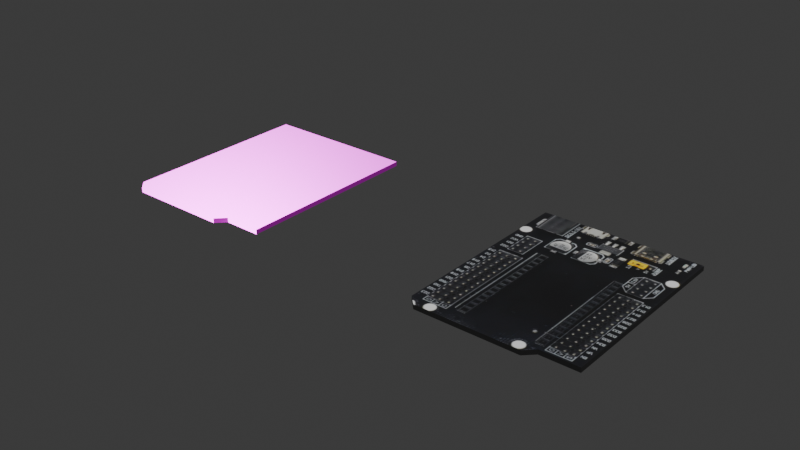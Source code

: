 # Source: the_shild.blend  (saved by Blender 4.1.23; exported with 4.5.12 LTS)
import bpy
from mathutils import Matrix  # noqa: F401  (used for matrix-valued properties, if any)

bpy.ops.wm.read_factory_settings(use_empty=True)
scene = bpy.context.scene
scene.name = 'Scene'

# ---- collections
col_collection = bpy.data.collections.new('Collection'); scene.collection.children.link(col_collection)

# ---- images (referenced by path relative to the original .blend; pixels are not part of the script)
import os
ASSET_DIR = os.environ.get("B2B_ASSET_DIR", "")  # directory of the original .blend (textures are referenced by path, not embedded)
HERE = os.path.dirname(os.path.abspath(__file__))  # packed textures are extracted next to this script under _unpacked/

def load_image(name, relpath, width, height, colorspace="sRGB"):
    """Load a texture the original file referenced (path relative to the .blend, or extracted next to this script)."""
    p = next((c for c in (os.path.join(HERE, relpath), os.path.join(ASSET_DIR, relpath)) if relpath and os.path.exists(c)), "")
    if p:
        img = bpy.data.images.load(p, check_existing=True)
        img.name = name
    else:  # same state as the original file: an image datablock whose file is absent (Cycles renders it pink)
        img = bpy.data.images.new(name, width, height)
        img.source = "FILE"
        img.filepath = "//" + (relpath or name)
    img.colorspace_settings.name = colorspace
    return img
img_front = load_image('Front', '_unpacked/Front.cc0edede.png', 535, 426, 'sRGB')
img_shield_base_color = load_image('shield_base_color', 'shield_base_color.png', 1024, 1024, 'sRGB')
img_shield_metallic = load_image('shield_metallic', 'shield_metallic.png', 1024, 1024, 'sRGB')
img_shield_roughness = load_image('shield_roughness', 'shield_roughness.png', 1024, 1024, 'sRGB')
img_shield_normal_tangent = load_image('shield_normal_tangent', 'shield_normal_tangent.png', 1024, 1024, 'Non-Color')

# ---- materials (node trees are filled in below, after node groups)
mat_base = bpy.data.materials.new('Base')
mat_base.use_transparent_shadow = False
mat_front = bpy.data.materials.new('Front')
mat_front.use_transparent_shadow = False
mat_full = bpy.data.materials.new('Full')
mat_full.use_transparent_shadow = False

# ---- material node trees
mat_base.use_nodes = True; mat_base.node_tree.nodes.clear()
_N = mat_base.node_tree.nodes; _L = mat_base.node_tree.links
n0 = _N.new('ShaderNodeBsdfPrincipled'); n0.name = 'Principled BSDF'; n0.location = (10, 300)
n0.inputs[0].default_value = (0.0, 0.0, 0.0, 1.0)
n0.inputs[2].default_value = 1.0
n1 = _N.new('ShaderNodeOutputMaterial'); n1.name = 'Material Output'; n1.location = (300, 300)
_L.new(n0.outputs[0], n1.inputs[0])
n1.is_active_output = True
mat_front.use_nodes = True; mat_front.node_tree.nodes.clear()
_N = mat_front.node_tree.nodes; _L = mat_front.node_tree.links
n0 = _N.new('ShaderNodeBsdfPrincipled'); n0.name = 'Principled BSDF'; n0.location = (10, 300)
n0.inputs[2].default_value = 1.0
n1 = _N.new('ShaderNodeOutputMaterial'); n1.name = 'Material Output'; n1.location = (300, 300)
n2 = _N.new('ShaderNodeTexImage'); n2.name = 'Image Texture'; n2.location = (-299, 256)
n2.image = img_front
_L.new(n0.outputs[0], n1.inputs[0])
_L.new(n2.outputs[0], n0.inputs[0])
n1.is_active_output = True
mat_full.use_nodes = True; mat_full.node_tree.nodes.clear()
_N = mat_full.node_tree.nodes; _L = mat_full.node_tree.links
n0 = _N.new('ShaderNodeBsdfPrincipled'); n0.name = 'Principled BSDF'; n0.location = (10, 300)
n1 = _N.new('ShaderNodeOutputMaterial'); n1.name = 'Material Output'; n1.location = (300, 300)
n2 = _N.new('ShaderNodeTexImage'); n2.name = 'Image Texture'; n2.location = (-404, 299)
n2.image = img_shield_base_color
n3 = _N.new('ShaderNodeTexImage'); n3.name = 'Image Texture.001'; n3.location = (447, 34)
n3.image = img_shield_metallic
n4 = _N.new('ShaderNodeTexImage'); n4.name = 'Image Texture.002'; n4.location = (739, 99)
n4.image = img_shield_roughness
n5 = _N.new('ShaderNodeTexImage'); n5.name = 'Image Texture.003'; n5.location = (-576, -91)
n5.image = img_shield_normal_tangent
n6 = _N.new('ShaderNodeNormalMap'); n6.name = 'Normal Map'; n6.location = (-266, -43)
_L.new(n0.outputs[0], n1.inputs[0])
_L.new(n2.outputs[0], n0.inputs[0])
_L.new(n3.outputs[0], n0.inputs[1])
_L.new(n4.outputs[0], n0.inputs[2])
_L.new(n5.outputs[0], n6.inputs[1])
_L.new(n6.outputs[0], n0.inputs[5])
n1.is_active_output = True

# ---- world
world_world = bpy.data.worlds.new('World'); scene.world = world_world
world_world.use_nodes = True; world_world.node_tree.nodes.clear()
_N = world_world.node_tree.nodes; _L = world_world.node_tree.links
n0 = _N.new('ShaderNodeOutputWorld'); n0.name = 'World Output'; n0.location = (300, 300)
n1 = _N.new('ShaderNodeBackground'); n1.name = 'Background'; n1.location = (10, 300)
n1.inputs[0].default_value = (0.05088, 0.05088, 0.05088, 1.0)
_L.new(n1.outputs[0], n0.inputs[0])
n0.is_active_output = True
world_world.color = (0.05088, 0.05088, 0.05088)
world_world.use_sun_shadow = False
world_world.sun_shadow_jitter_overblur = 0.0

# ---- meshes
me_x = bpy.data.meshes.new('Шилд (плата расширения)')
me_x.from_pydata([(-0.0255, -0.03, 0.0015), (-0.0255, -0.03, 0.0), (-0.0225, -0.033, 0.0), (-0.0225, -0.033, 0.0015), (0.0105, -0.033, 0.0), (0.0105, -0.033, 0.0015), (0.0135, -0.03, 0.0), (0.0135, -0.03, 0.0015), (0.0255, -0.03, 0.0), (0.0255, -0.03, 0.0015), (0.0255, 0.02, 0.0), (0.0255, 0.033, 0.0), (0.0255, 0.033, 0.0015), (0.0255, 0.02, 0.0015), (-0.0245, 0.033, 0.0), (-0.0255, 0.033, 0.0), (-0.0255, 0.033, 0.0015), (-0.0245, 0.033, 0.0015), (-0.0255, -0.017, 0.0), (-0.0255, -0.017, 0.0015)], [], [(0, 1, 2), (2, 3, 0), (3, 2, 4), (4, 5, 3), (5, 4, 6), (6, 7, 5), (7, 6, 8), (8, 9, 7), (9, 8, 10), (10, 11, 12), (12, 13, 10), (13, 9, 10), (12, 11, 14), (14, 15, 16), (16, 17, 14), (17, 12, 14), (16, 15, 18), (18, 1, 0), (0, 19, 18), (19, 16, 18), (19, 0, 3), (3, 5, 19), (5, 7, 19), (7, 9, 13), (13, 12, 17), (17, 16, 19), (19, 7, 13), (13, 17, 19), (18, 2, 1), (14, 11, 10), (18, 14, 10), (6, 4, 18), (18, 15, 14), (6, 18, 10), (4, 2, 18), (10, 8, 6)])
me_x.polygons.foreach_set('use_smooth', [True] * 36)
me_x.polygons.foreach_set('material_index', [0, 0, 0, 0, 0, 0, 0, 0, 0, 0, 0, 0, 0, 0, 0, 0, 0, 0, 0, 0, 1, 1, 1, 1, 1, 1, 1, 1, 0, 0, 0, 0, 0, 0, 0, 0])
_k = set([(0, 1), (0, 3), (0, 19), (1, 2), (1, 18), (2, 3), (2, 4), (3, 5), (4, 5), (4, 6), (5, 7), (6, 7), (6, 8), (7, 9), (8, 9), (8, 10), (9, 13), (10, 11), (11, 12), (11, 14), (12, 13), (12, 17), (14, 15), (15, 16), (15, 18), (16, 17), (16, 19)])
me_x.attributes.new('sharp_edge', 'BOOLEAN', 'EDGE').data.foreach_set('value', [ (min(e.vertices), max(e.vertices)) in _k for e in me_x.edges])
_uv = me_x.uv_layers.new(name='UVMap')
_uv.uv.foreach_set('vector', [0.01421, 0.659, 0.0001505, 0.659, 0.0001505, 0.6192, 0.0001505, 0.6192, 0.01421, 0.6192, 0.01421, 0.659, 0.4927, 0.9286, 0.4786, 0.9286, 0.4786, 0.6192, 0.4786, 0.6192, 0.4927, 0.6192, 0.4927, 0.9286, 0.02858, 0.659, 0.01451, 0.659, 0.01451, 0.6192, 0.01451, 0.6192, 0.02858, 0.6192, 0.02858, 0.659, 0.4783, 0.7317, 0.4642, 0.7317, 0.4642, 0.6192, 0.4642, 0.6192, 0.4783, 0.6192, 0.4783, 0.7317, 0.9571, 0.0001505, 0.9711, 0.0001505, 0.9711, 0.4689, 0.9711, 0.4689, 0.9711, 0.5908, 0.9571, 0.5908, 0.9571, 0.5908, 0.9571, 0.4689, 0.9711, 0.4689, 0.9571, 0.4689, 0.9571, 0.0001505, 0.9711, 0.4689, 0.9858, 0.0001505, 0.9998, 0.0001505, 0.9998, 0.4689, 0.9998, 0.4689, 0.9998, 0.4783, 0.9858, 0.4783, 0.9858, 0.4783, 0.9858, 0.4689, 0.9998, 0.4689, 0.9858, 0.4689, 0.9858, 0.0001505, 0.9998, 0.4689, 0.9855, 0.5908, 0.9714, 0.5908, 0.9714, 0.122, 0.9714, 0.122, 0.9714, 0.0001505, 0.9855, 0.0001505, 0.9855, 0.0001505, 0.9855, 0.122, 0.9714, 0.122, 0.9855, 0.122, 0.9855, 0.5908, 0.9714, 0.122, 0.0001505, 0.1502, 0.0001506, 0.02828, 0.02828, 0.0001505, 0.02828, 0.0001505, 0.3377, 0.0001506, 0.0001505, 0.1502, 0.3377, 0.0001506, 0.3658, 0.02828, 0.0001505, 0.1502, 0.3658, 0.02828, 0.4783, 0.02828, 0.4783, 0.4971, 0.4783, 0.4971, 0.4783, 0.6189, 0.009526, 0.6189, 0.009526, 0.6189, 0.0001505, 0.6189, 0.0001505, 0.1502, 0.0001505, 0.1502, 0.3658, 0.02828, 0.4783, 0.4971, 0.4783, 0.4971, 0.009526, 0.6189, 0.0001505, 0.1502, 0.4786, 0.4689, 0.5067, 0.6189, 0.4786, 0.5908, 0.488, 0.0001506, 0.9568, 0.0001506, 0.9568, 0.122, 0.4786, 0.4689, 0.488, 0.0001506, 0.9568, 0.122, 0.8442, 0.5908, 0.8161, 0.6189, 0.4786, 0.4689, 0.4786, 0.4689, 0.4786, 0.0001506, 0.488, 0.0001506, 0.8442, 0.5908, 0.4786, 0.4689, 0.9568, 0.122, 0.8161, 0.6189, 0.5067, 0.6189, 0.4786, 0.4689, 0.9568, 0.122, 0.9568, 0.5908, 0.8442, 0.5908])
me_x.materials.append(mat_base)
me_x.materials.append(mat_front)
me_x.update()
me_001 = bpy.data.meshes.new('Шилд (плата расширения).001')
me_001.from_pydata([(-0.0255, -0.03, 0.0015), (-0.0255, -0.03, 0.0), (-0.0225, -0.033, 0.0), (-0.0225, -0.033, 0.0015), (0.0105, -0.033, 0.0), (0.0105, -0.033, 0.0015), (0.0135, -0.03, 0.0), (0.0135, -0.03, 0.0015), (0.0255, -0.03, 0.0), (0.0255, -0.03, 0.0015), (0.0255, 0.02, 0.0), (0.0255, 0.033, 0.0), (0.0255, 0.033, 0.0015), (0.0255, 0.02, 0.0015), (-0.0245, 0.033, 0.0), (-0.0255, 0.033, 0.0), (-0.0255, 0.033, 0.0015), (-0.0245, 0.033, 0.0015), (-0.0255, -0.017, 0.0), (-0.0255, -0.017, 0.0015)], [], [(0, 1, 2), (2, 3, 0), (3, 2, 4), (4, 5, 3), (5, 4, 6), (6, 7, 5), (7, 6, 8), (8, 9, 7), (9, 8, 10), (10, 11, 12), (12, 13, 10), (13, 9, 10), (12, 11, 14), (14, 15, 16), (16, 17, 14), (17, 12, 14), (16, 15, 18), (18, 1, 0), (0, 19, 18), (19, 16, 18), (19, 0, 3), (3, 5, 19), (5, 7, 19), (7, 9, 13), (13, 12, 17), (17, 16, 19), (19, 7, 13), (13, 17, 19), (18, 2, 1), (14, 11, 10), (18, 14, 10), (6, 4, 18), (18, 15, 14), (6, 18, 10), (4, 2, 18), (10, 8, 6)])
me_001.polygons.foreach_set('use_smooth', [True] * 36)
_k = set([(0, 1), (0, 3), (0, 19), (1, 2), (1, 18), (2, 3), (2, 4), (3, 5), (4, 5), (4, 6), (5, 7), (6, 7), (6, 8), (7, 9), (8, 9), (8, 10), (9, 13), (10, 11), (11, 12), (11, 14), (12, 13), (12, 17), (14, 15), (15, 16), (15, 18), (16, 17), (16, 19)])
me_001.attributes.new('sharp_edge', 'BOOLEAN', 'EDGE').data.foreach_set('value', [ (min(e.vertices), max(e.vertices)) in _k for e in me_001.edges])
_uv = me_001.uv_layers.new(name='UVMap')
_uv.uv.foreach_set('vector', [0.01421, 0.659, 0.0001505, 0.659, 0.0001505, 0.6192, 0.0001505, 0.6192, 0.01421, 0.6192, 0.01421, 0.659, 0.4927, 0.9286, 0.4786, 0.9286, 0.4786, 0.6192, 0.4786, 0.6192, 0.4927, 0.6192, 0.4927, 0.9286, 0.02858, 0.659, 0.01451, 0.659, 0.01451, 0.6192, 0.01451, 0.6192, 0.02858, 0.6192, 0.02858, 0.659, 0.4783, 0.7317, 0.4642, 0.7317, 0.4642, 0.6192, 0.4642, 0.6192, 0.4783, 0.6192, 0.4783, 0.7317, 0.9571, 0.0001505, 0.9711, 0.0001505, 0.9711, 0.4689, 0.9711, 0.4689, 0.9711, 0.5908, 0.9571, 0.5908, 0.9571, 0.5908, 0.9571, 0.4689, 0.9711, 0.4689, 0.9571, 0.4689, 0.9571, 0.0001505, 0.9711, 0.4689, 0.9858, 0.0001505, 0.9998, 0.0001505, 0.9998, 0.4689, 0.9998, 0.4689, 0.9998, 0.4783, 0.9858, 0.4783, 0.9858, 0.4783, 0.9858, 0.4689, 0.9998, 0.4689, 0.9858, 0.4689, 0.9858, 0.0001505, 0.9998, 0.4689, 0.9855, 0.5908, 0.9714, 0.5908, 0.9714, 0.122, 0.9714, 0.122, 0.9714, 0.0001505, 0.9855, 0.0001505, 0.9855, 0.0001505, 0.9855, 0.122, 0.9714, 0.122, 0.9855, 0.122, 0.9855, 0.5908, 0.9714, 0.122, 0.0001505, 0.1502, 0.0001506, 0.02828, 0.02828, 0.0001505, 0.02828, 0.0001505, 0.3377, 0.0001506, 0.0001505, 0.1502, 0.3377, 0.0001506, 0.3658, 0.02828, 0.0001505, 0.1502, 0.3658, 0.02828, 0.4783, 0.02828, 0.4783, 0.4971, 0.4783, 0.4971, 0.4783, 0.6189, 0.009526, 0.6189, 0.009526, 0.6189, 0.0001505, 0.6189, 0.0001505, 0.1502, 0.0001505, 0.1502, 0.3658, 0.02828, 0.4783, 0.4971, 0.4783, 0.4971, 0.009526, 0.6189, 0.0001505, 0.1502, 0.4786, 0.4689, 0.5067, 0.6189, 0.4786, 0.5908, 0.488, 0.0001506, 0.9568, 0.0001506, 0.9568, 0.122, 0.4786, 0.4689, 0.488, 0.0001506, 0.9568, 0.122, 0.8442, 0.5908, 0.8161, 0.6189, 0.4786, 0.4689, 0.4786, 0.4689, 0.4786, 0.0001506, 0.488, 0.0001506, 0.8442, 0.5908, 0.4786, 0.4689, 0.9568, 0.122, 0.8161, 0.6189, 0.5067, 0.6189, 0.4786, 0.4689, 0.9568, 0.122, 0.9568, 0.5908, 0.8442, 0.5908])
me_001.materials.append(mat_full)
me_001.update()

# ---- objects
ob_shield = bpy.data.objects.new('Shield', me_x)
ob_shield_001 = bpy.data.objects.new('Shield.001', me_001)

# ---- transforms, parenting, visibility, modifiers, constraints
ob_shield.location = (0.1089, 0.0, 0.0)
ob_shield_001.location = (0.0, 0.0, 0.0)

# ---- collection membership
col_collection.objects.link(ob_shield)
col_collection.objects.link(ob_shield_001)

# ---- scene / render settings (as saved in the file)
scene.frame_start = 1; scene.frame_end = 250; scene.frame_set(1)
scene.render.engine = 'BLENDER_EEVEE_NEXT'
scene.cycles.sampling_pattern = 'TABULATED_SOBOL'
scene.eevee.ray_tracing_options.trace_max_roughness = 0.0
bpy.context.view_layer.update()

# ---- added for rendering (the .blend has no active camera and no usable light): camera, sun
cam_auto = bpy.data.cameras.new('AutoCamera')
cam_auto.lens = 50.0
cam_auto.sensor_width = 36.0
cam_auto.clip_end = 1000.0
ob_auto_camera = bpy.data.objects.new('AutoCamera', cam_auto)
scene.collection.objects.link(ob_auto_camera)
ob_auto_camera.location = (0.239517, -0.222054, 0.148786)
ob_auto_camera.rotation_euler = (1.09748, -7.21219e-08, 0.694738)
scene.camera = ob_auto_camera
light_auto_sun = bpy.data.lights.new('AutoSun', 'SUN')
light_auto_sun.energy = 3.0
light_auto_sun.angle = 0.0523599
ob_auto_sun = bpy.data.objects.new('AutoSun', light_auto_sun)
scene.collection.objects.link(ob_auto_sun)
ob_auto_sun.rotation_euler = (0.872665, 0.174533, 0.523599)
bpy.context.view_layer.update()
